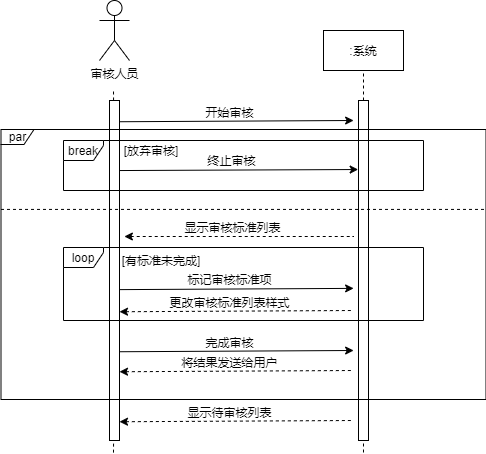

The diagram above was exported from draw.io. Its source (the exported page's mxGraphModel, read from the mxfile embedded in the PNG):
<mxGraphModel dx="692" dy="336" grid="1" gridSize="10" guides="1" tooltips="1" connect="1" arrows="1" fold="1" page="1" pageScale="1" pageWidth="1169" pageHeight="1654" math="0" shadow="0">
  <root>
    <mxCell id="0" />
    <mxCell id="1" parent="0" />
    <mxCell id="OWSN-CZCIrc3oOWVqMO1-1" value="审核人员" style="shape=umlActor;verticalLabelPosition=bottom;verticalAlign=top;html=1;outlineConnect=0;" vertex="1" parent="1">
      <mxGeometry x="316" y="550" width="30" height="60" as="geometry" />
    </mxCell>
    <mxCell id="OWSN-CZCIrc3oOWVqMO1-2" value="" style="endArrow=none;dashed=1;html=1;" edge="1" parent="1" source="OWSN-CZCIrc3oOWVqMO1-6">
      <mxGeometry width="50" height="50" relative="1" as="geometry">
        <mxPoint x="330" y="1002.13330078125" as="sourcePoint" />
        <mxPoint x="330" y="640" as="targetPoint" />
      </mxGeometry>
    </mxCell>
    <mxCell id="OWSN-CZCIrc3oOWVqMO1-4" value=":系统" style="rounded=0;whiteSpace=wrap;html=1;" vertex="1" parent="1">
      <mxGeometry x="540" y="580" width="80" height="40" as="geometry" />
    </mxCell>
    <mxCell id="OWSN-CZCIrc3oOWVqMO1-5" value="" style="endArrow=none;dashed=1;html=1;entryX=0.5;entryY=1;entryDx=0;entryDy=0;" edge="1" parent="1" source="OWSN-CZCIrc3oOWVqMO1-8" target="OWSN-CZCIrc3oOWVqMO1-4">
      <mxGeometry width="50" height="50" relative="1" as="geometry">
        <mxPoint x="669.67" y="1002.13330078125" as="sourcePoint" />
        <mxPoint x="669.67" y="640" as="targetPoint" />
      </mxGeometry>
    </mxCell>
    <mxCell id="OWSN-CZCIrc3oOWVqMO1-6" value="" style="rounded=0;whiteSpace=wrap;html=1;" vertex="1" parent="1">
      <mxGeometry x="326" y="650" width="10" height="340" as="geometry" />
    </mxCell>
    <mxCell id="OWSN-CZCIrc3oOWVqMO1-7" value="" style="endArrow=none;dashed=1;html=1;" edge="1" parent="1" target="OWSN-CZCIrc3oOWVqMO1-6">
      <mxGeometry width="50" height="50" relative="1" as="geometry">
        <mxPoint x="330" y="1002.13330078125" as="sourcePoint" />
        <mxPoint x="330" y="640" as="targetPoint" />
      </mxGeometry>
    </mxCell>
    <mxCell id="OWSN-CZCIrc3oOWVqMO1-8" value="" style="rounded=0;whiteSpace=wrap;html=1;" vertex="1" parent="1">
      <mxGeometry x="575" y="650" width="10" height="340" as="geometry" />
    </mxCell>
    <mxCell id="OWSN-CZCIrc3oOWVqMO1-9" value="" style="endArrow=none;dashed=1;html=1;entryX=0.5;entryY=1;entryDx=0;entryDy=0;" edge="1" parent="1" target="OWSN-CZCIrc3oOWVqMO1-8">
      <mxGeometry width="50" height="50" relative="1" as="geometry">
        <mxPoint x="580" y="1002" as="sourcePoint" />
        <mxPoint x="670" y="620" as="targetPoint" />
      </mxGeometry>
    </mxCell>
    <mxCell id="OWSN-CZCIrc3oOWVqMO1-11" value="[放弃审核]" style="text;html=1;strokeColor=none;fillColor=none;align=center;verticalAlign=middle;whiteSpace=wrap;rounded=0;" vertex="1" parent="1">
      <mxGeometry x="336" y="690" width="64" height="20" as="geometry" />
    </mxCell>
    <mxCell id="OWSN-CZCIrc3oOWVqMO1-12" value="" style="endArrow=classic;html=1;exitX=1.027;exitY=0.206;exitDx=0;exitDy=0;exitPerimeter=0;entryX=-0.033;entryY=0.203;entryDx=0;entryDy=0;entryPerimeter=0;" edge="1" parent="1" source="OWSN-CZCIrc3oOWVqMO1-6" target="OWSN-CZCIrc3oOWVqMO1-8">
      <mxGeometry width="50" height="50" relative="1" as="geometry">
        <mxPoint x="510" y="790" as="sourcePoint" />
        <mxPoint x="560" y="740" as="targetPoint" />
      </mxGeometry>
    </mxCell>
    <mxCell id="OWSN-CZCIrc3oOWVqMO1-14" value="终止审核" style="edgeLabel;html=1;align=center;verticalAlign=middle;resizable=0;points=[];" vertex="1" connectable="0" parent="OWSN-CZCIrc3oOWVqMO1-12">
      <mxGeometry x="-0.066" y="1" relative="1" as="geometry">
        <mxPoint y="-8.48" as="offset" />
      </mxGeometry>
    </mxCell>
    <mxCell id="OWSN-CZCIrc3oOWVqMO1-15" value="" style="endArrow=classic;html=1;exitX=1.4;exitY=0.226;exitDx=0;exitDy=0;exitPerimeter=0;entryX=-0.087;entryY=0.222;entryDx=0;entryDy=0;entryPerimeter=0;" edge="1" parent="1">
      <mxGeometry width="50" height="50" relative="1" as="geometry">
        <mxPoint x="336" y="671.2399999999999" as="sourcePoint" />
        <mxPoint x="570.1299999999999" y="669.9999999999999" as="targetPoint" />
      </mxGeometry>
    </mxCell>
    <mxCell id="OWSN-CZCIrc3oOWVqMO1-16" value="开始审核" style="edgeLabel;html=1;align=center;verticalAlign=middle;resizable=0;points=[];" vertex="1" connectable="0" parent="OWSN-CZCIrc3oOWVqMO1-15">
      <mxGeometry x="-0.066" y="1" relative="1" as="geometry">
        <mxPoint y="-8.48" as="offset" />
      </mxGeometry>
    </mxCell>
    <mxCell id="OWSN-CZCIrc3oOWVqMO1-17" value="" style="endArrow=none;html=1;exitX=1.4;exitY=0.226;exitDx=0;exitDy=0;exitPerimeter=0;dashed=1;startArrow=classic;startFill=1;endFill=0;" edge="1" parent="1">
      <mxGeometry width="50" height="50" relative="1" as="geometry">
        <mxPoint x="340.87" y="786" as="sourcePoint" />
        <mxPoint x="570" y="786" as="targetPoint" />
      </mxGeometry>
    </mxCell>
    <mxCell id="OWSN-CZCIrc3oOWVqMO1-18" value="显示审核标准列表" style="edgeLabel;html=1;align=center;verticalAlign=middle;resizable=0;points=[];" vertex="1" connectable="0" parent="OWSN-CZCIrc3oOWVqMO1-17">
      <mxGeometry x="-0.066" y="1" relative="1" as="geometry">
        <mxPoint y="-8.48" as="offset" />
      </mxGeometry>
    </mxCell>
    <mxCell id="OWSN-CZCIrc3oOWVqMO1-19" value="" style="endArrow=classic;html=1;exitX=1.4;exitY=0.226;exitDx=0;exitDy=0;exitPerimeter=0;entryX=-0.087;entryY=0.222;entryDx=0;entryDy=0;entryPerimeter=0;" edge="1" parent="1">
      <mxGeometry width="50" height="50" relative="1" as="geometry">
        <mxPoint x="336" y="839.12" as="sourcePoint" />
        <mxPoint x="570.1299999999999" y="837.88" as="targetPoint" />
      </mxGeometry>
    </mxCell>
    <mxCell id="OWSN-CZCIrc3oOWVqMO1-20" value="标记审核标准项" style="edgeLabel;html=1;align=center;verticalAlign=middle;resizable=0;points=[];" vertex="1" connectable="0" parent="OWSN-CZCIrc3oOWVqMO1-19">
      <mxGeometry x="-0.066" y="1" relative="1" as="geometry">
        <mxPoint y="-8.48" as="offset" />
      </mxGeometry>
    </mxCell>
    <mxCell id="OWSN-CZCIrc3oOWVqMO1-21" value="" style="endArrow=none;html=1;exitX=1.4;exitY=0.226;exitDx=0;exitDy=0;exitPerimeter=0;entryX=-0.087;entryY=0.222;entryDx=0;entryDy=0;entryPerimeter=0;dashed=1;startArrow=classic;startFill=1;endFill=0;" edge="1" parent="1">
      <mxGeometry width="50" height="50" relative="1" as="geometry">
        <mxPoint x="336" y="861.2399999999998" as="sourcePoint" />
        <mxPoint x="570.1299999999999" y="860" as="targetPoint" />
      </mxGeometry>
    </mxCell>
    <mxCell id="OWSN-CZCIrc3oOWVqMO1-22" value="更改审核标准列表样式" style="edgeLabel;html=1;align=center;verticalAlign=middle;resizable=0;points=[];" vertex="1" connectable="0" parent="OWSN-CZCIrc3oOWVqMO1-21">
      <mxGeometry x="-0.066" y="1" relative="1" as="geometry">
        <mxPoint y="-8.48" as="offset" />
      </mxGeometry>
    </mxCell>
    <mxCell id="OWSN-CZCIrc3oOWVqMO1-23" value="" style="endArrow=classic;html=1;exitX=1.4;exitY=0.226;exitDx=0;exitDy=0;exitPerimeter=0;entryX=-0.087;entryY=0.222;entryDx=0;entryDy=0;entryPerimeter=0;" edge="1" parent="1">
      <mxGeometry width="50" height="50" relative="1" as="geometry">
        <mxPoint x="336" y="901.24" as="sourcePoint" />
        <mxPoint x="570.1299999999999" y="900" as="targetPoint" />
      </mxGeometry>
    </mxCell>
    <mxCell id="OWSN-CZCIrc3oOWVqMO1-24" value="完成审核" style="edgeLabel;html=1;align=center;verticalAlign=middle;resizable=0;points=[];" vertex="1" connectable="0" parent="OWSN-CZCIrc3oOWVqMO1-23">
      <mxGeometry x="-0.066" y="1" relative="1" as="geometry">
        <mxPoint y="-8.48" as="offset" />
      </mxGeometry>
    </mxCell>
    <mxCell id="OWSN-CZCIrc3oOWVqMO1-25" value="" style="endArrow=none;html=1;exitX=1.4;exitY=0.226;exitDx=0;exitDy=0;exitPerimeter=0;entryX=-0.087;entryY=0.222;entryDx=0;entryDy=0;entryPerimeter=0;dashed=1;startArrow=classic;startFill=1;endFill=0;" edge="1" parent="1">
      <mxGeometry width="50" height="50" relative="1" as="geometry">
        <mxPoint x="336" y="971.2399999999998" as="sourcePoint" />
        <mxPoint x="570.1299999999999" y="970" as="targetPoint" />
      </mxGeometry>
    </mxCell>
    <mxCell id="OWSN-CZCIrc3oOWVqMO1-26" value="显示待审核列表" style="edgeLabel;html=1;align=center;verticalAlign=middle;resizable=0;points=[];" vertex="1" connectable="0" parent="OWSN-CZCIrc3oOWVqMO1-25">
      <mxGeometry x="-0.066" y="1" relative="1" as="geometry">
        <mxPoint y="-8.48" as="offset" />
      </mxGeometry>
    </mxCell>
    <mxCell id="OWSN-CZCIrc3oOWVqMO1-27" value="" style="endArrow=none;html=1;exitX=1.4;exitY=0.226;exitDx=0;exitDy=0;exitPerimeter=0;entryX=-0.087;entryY=0.222;entryDx=0;entryDy=0;entryPerimeter=0;dashed=1;startArrow=classic;startFill=1;endFill=0;" edge="1" parent="1">
      <mxGeometry width="50" height="50" relative="1" as="geometry">
        <mxPoint x="336" y="921.2399999999998" as="sourcePoint" />
        <mxPoint x="570.1299999999999" y="920" as="targetPoint" />
      </mxGeometry>
    </mxCell>
    <mxCell id="OWSN-CZCIrc3oOWVqMO1-28" value="将结果发送给用户" style="edgeLabel;html=1;align=center;verticalAlign=middle;resizable=0;points=[];" vertex="1" connectable="0" parent="OWSN-CZCIrc3oOWVqMO1-27">
      <mxGeometry x="-0.066" y="1" relative="1" as="geometry">
        <mxPoint y="-8.48" as="offset" />
      </mxGeometry>
    </mxCell>
    <mxCell id="OWSN-CZCIrc3oOWVqMO1-30" value="[有标准未完成]" style="text;html=1;strokeColor=none;fillColor=none;align=center;verticalAlign=middle;whiteSpace=wrap;rounded=0;" vertex="1" parent="1">
      <mxGeometry x="336" y="800" width="84" height="20" as="geometry" />
    </mxCell>
    <mxCell id="OWSN-CZCIrc3oOWVqMO1-32" value="" style="endArrow=none;dashed=1;html=1;exitX=0;exitY=0.296;exitDx=0;exitDy=0;exitPerimeter=0;entryX=0.998;entryY=0.296;entryDx=0;entryDy=0;entryPerimeter=0;" edge="1" parent="1" source="OWSN-CZCIrc3oOWVqMO1-31" target="OWSN-CZCIrc3oOWVqMO1-31">
      <mxGeometry width="50" height="50" relative="1" as="geometry">
        <mxPoint x="470" y="830" as="sourcePoint" />
        <mxPoint x="520" y="780" as="targetPoint" />
      </mxGeometry>
    </mxCell>
    <mxCell id="OWSN-CZCIrc3oOWVqMO1-10" value="break" style="shape=umlFrame;whiteSpace=wrap;html=1;width=40;height=20;" vertex="1" parent="1">
      <mxGeometry x="280" y="690" width="360" height="50" as="geometry" />
    </mxCell>
    <mxCell id="OWSN-CZCIrc3oOWVqMO1-29" value="loop" style="shape=umlFrame;whiteSpace=wrap;html=1;width=40;height=20;" vertex="1" parent="1">
      <mxGeometry x="280" y="797" width="360" height="73" as="geometry" />
    </mxCell>
    <mxCell id="OWSN-CZCIrc3oOWVqMO1-31" value="par" style="shape=umlFrame;whiteSpace=wrap;html=1;width=33;height=15;" vertex="1" parent="1">
      <mxGeometry x="217.5" y="679" width="485" height="270" as="geometry" />
    </mxCell>
  </root>
</mxGraphModel>